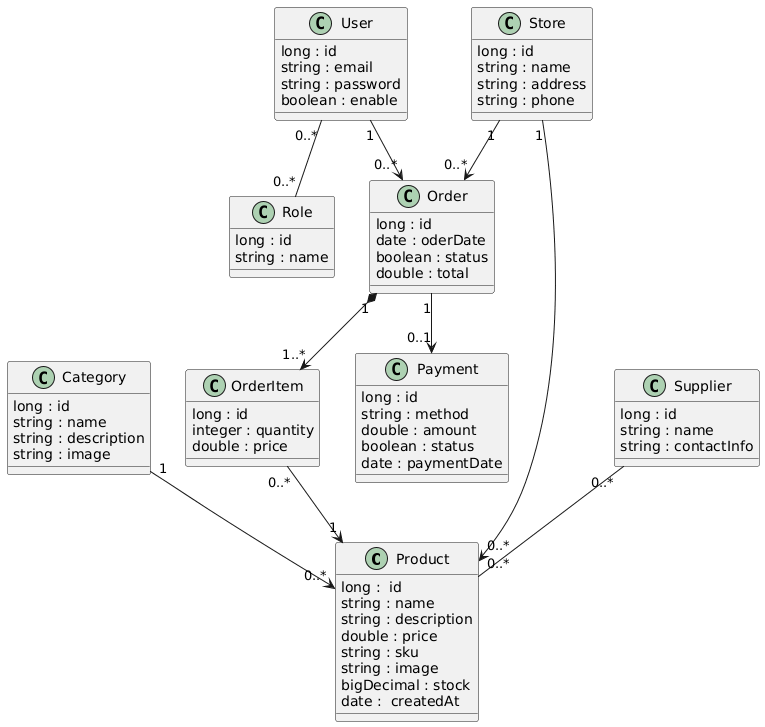

The diagram above was rendered by PlantUML. Its source (embedded in the PNG):
@startuml
' ==========================================================
' MVP E-commerce / Store schema (sin herencia)
' Manteniendo atributos originales.
' Agrego comentarios sobre tablas puente (many-to-many).
' ==========================================================

class Product{
  long :  id
  string : name
  string : description
  double : price
  string : sku
  string : image
  bigDecimal : stock
  date :  createdAt
}

class Category{
  long : id
  string : name
  string : description
  string : image
}

class User{
  long : id
  string : email
  string : password
  boolean : enable
}

class Role{
  long : id
  string : name
}

class Order{
  long : id
  date : oderDate
  boolean : status
  double : total
}

class OrderItem{
  long : id
  integer : quantity
  double : price
}

class Store{
  long : id
  string : name
  string : address
  string : phone
}

class Payment{
  long : id
  string : method
  double : amount
  boolean : status
  date : paymentDate
}

class Supplier{
  long : id
  string : name
  string : contactInfo
}

' =========================
' RELACIONES + NOTAS
' =========================

' Category (1) -> (N) Product
' (Una categoría agrupa muchos productos; normalmente asociación)
Category "1" --> "0..*" Product

' User (N) <-> (N) Role
' ✅ Requiere TABLA PUENTE: user_roles (user_id, role_id)
User "0..*" -- "0..*" Role

' User (1) -> (N) Order
' ⚠ NO composición: si desactivas/eliminan un usuario, las órdenes deben mantenerse (auditoría/histórico)
User "1" --> "0..*" Order

' Order (1) *-> (N) OrderItem
' ✅ Composición: un OrderItem no existe sin su Order
Order "1" *--> "1..*" OrderItem

' OrderItem (N) -> (1) Product
' Asociación: el item referencia al producto (no es parte del producto)
OrderItem "0..*" --> "1" Product

' Store (1) -> (N) Product
' Asociación: en un MVP multi-store es común.
' ⚠ Nota negocio: si el stock es por tienda, necesitas tabla/entidad intermedia (StoreProduct/Inventory)
Store "1" --> "0..*" Product

' Store (1) -> (N) Order
Store "1" --> "0..*" Order

' Order (1) -> (0..1) Payment
' Asociación: un pedido puede estar pendiente sin pago; un pago pertenece a un pedido.
Order "1" --> "0..1" Payment

' Supplier (N) <-> (N) Product
' ✅ Requiere TABLA PUENTE: supplier_products (supplier_id, product_id, y si quieres: cost, lead_time, etc.)
Supplier "0..*" -- "0..*" Product
@enduml